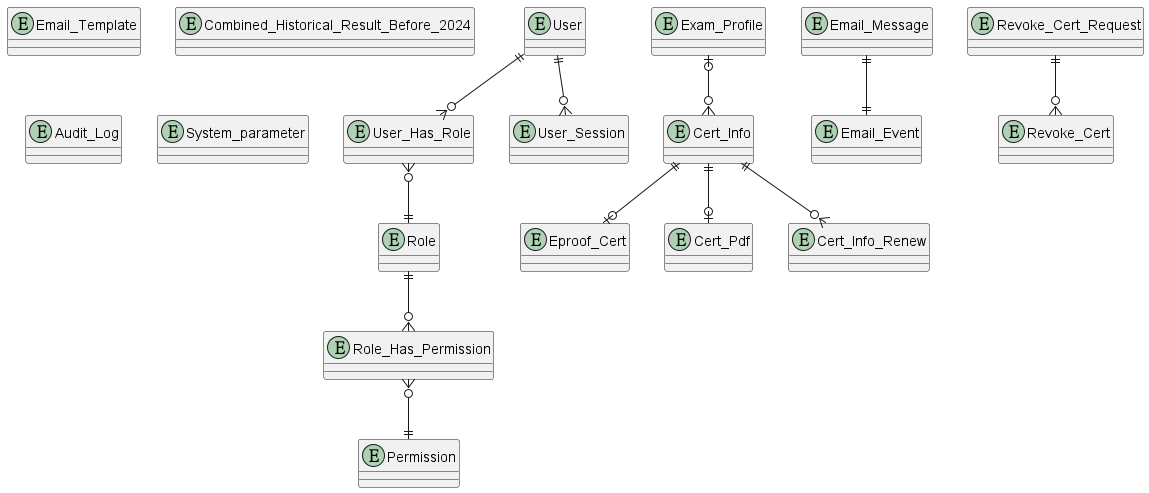

The diagram above was rendered by PlantUML. Its source (embedded in the PNG):
@startuml

entity "User" as user {

}

entity "Role" as role {

}

entity "Permission" as permission {

}

entity "User_Has_Role" as user_has_role {

}

entity "Role_Has_Permission" as role_has_permission {

}

entity "Exam_Profile" as exam_profile {

}

entity "Email_Template" as email_template {

}


entity "Eproof_Cert" as eproof_cert {

}

entity "Cert_Pdf" as cert_pdf {

}

entity "Cert_Info" as cert_info {

}

entity "Cert_Info_Renew" as cert_info_approve {

}

entity "Combined_Historical_Result_Before_2024" as candidate_exam_result_before_2024 {

}

entity "Email_Message" as email_message {

}
entity "Email_Event" as email_event {

}

entity "Audit_Log" as audit_log {

}

entity "System_parameter" as system_parameter {

}

entity "User_Session" as user_session {

}

entity "Revoke_Cert_Request" as revoke_cert_request {

}

entity "Revoke_Cert" as revoke_cert {

}

user ||--o{ user_has_role
user ||--o{ user_session
user_has_role }o--|| role
role ||--o{ role_has_permission
role_has_permission }o--|| permission
exam_profile |o--o{ cert_info
cert_info ||--o{ cert_info_approve
cert_info ||--o| cert_pdf
cert_info ||--o| eproof_cert
email_message ||--|| email_event
revoke_cert_request ||--o{ revoke_cert
@enduml